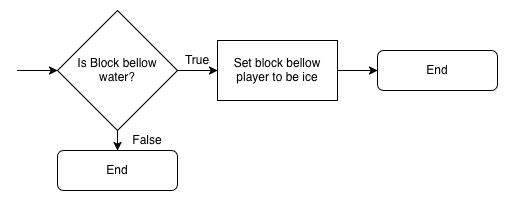

The diagram above was exported from draw.io. Its source (the exported page's mxGraphModel, read from the mxfile embedded in the PNG):
<mxGraphModel dx="897" dy="648" grid="1" gridSize="10" guides="1" tooltips="1" connect="1" arrows="1" fold="1" page="1" pageScale="1" pageWidth="1169" pageHeight="1654" math="0" shadow="0">
  <root>
    <mxCell id="0" />
    <mxCell id="1" parent="0" />
    <mxCell id="MlOrKS4e4EAAfS6jIrYS-6" style="edgeStyle=orthogonalEdgeStyle;rounded=0;orthogonalLoop=1;jettySize=auto;html=1;" parent="1" target="MlOrKS4e4EAAfS6jIrYS-2" edge="1">
      <mxGeometry relative="1" as="geometry">
        <mxPoint x="240" y="200" as="sourcePoint" />
      </mxGeometry>
    </mxCell>
    <mxCell id="EP5SlElmw9F-g8n1yDCm-1" value="" style="edgeStyle=orthogonalEdgeStyle;rounded=0;orthogonalLoop=1;jettySize=auto;html=1;" parent="1" source="MlOrKS4e4EAAfS6jIrYS-2" target="MlOrKS4e4EAAfS6jIrYS-4" edge="1">
      <mxGeometry relative="1" as="geometry" />
    </mxCell>
    <mxCell id="EP5SlElmw9F-g8n1yDCm-2" value="" style="edgeStyle=orthogonalEdgeStyle;rounded=0;orthogonalLoop=1;jettySize=auto;html=1;" parent="1" source="MlOrKS4e4EAAfS6jIrYS-2" target="MlOrKS4e4EAAfS6jIrYS-3" edge="1">
      <mxGeometry relative="1" as="geometry" />
    </mxCell>
    <mxCell id="MlOrKS4e4EAAfS6jIrYS-2" value="Is Block bellow &lt;br&gt;water?" style="rhombus;whiteSpace=wrap;html=1;" parent="1" vertex="1">
      <mxGeometry x="280" y="140" width="120" height="120" as="geometry" />
    </mxCell>
    <mxCell id="EP5SlElmw9F-g8n1yDCm-3" value="" style="edgeStyle=orthogonalEdgeStyle;rounded=0;orthogonalLoop=1;jettySize=auto;html=1;" parent="1" source="MlOrKS4e4EAAfS6jIrYS-3" target="MlOrKS4e4EAAfS6jIrYS-5" edge="1">
      <mxGeometry relative="1" as="geometry" />
    </mxCell>
    <mxCell id="MlOrKS4e4EAAfS6jIrYS-3" value="Set block bellow player to be ice" style="rounded=0;whiteSpace=wrap;html=1;" parent="1" vertex="1">
      <mxGeometry x="440" y="170" width="120" height="60" as="geometry" />
    </mxCell>
    <mxCell id="MlOrKS4e4EAAfS6jIrYS-4" value="End" style="rounded=1;whiteSpace=wrap;html=1;" parent="1" vertex="1">
      <mxGeometry x="280" y="280" width="120" height="40" as="geometry" />
    </mxCell>
    <mxCell id="MlOrKS4e4EAAfS6jIrYS-5" value="End" style="rounded=1;whiteSpace=wrap;html=1;" parent="1" vertex="1">
      <mxGeometry x="600" y="180" width="120" height="40" as="geometry" />
    </mxCell>
    <mxCell id="MlOrKS4e4EAAfS6jIrYS-10" value="False" style="text;html=1;strokeColor=none;fillColor=none;align=center;verticalAlign=middle;whiteSpace=wrap;rounded=0;" parent="1" vertex="1">
      <mxGeometry x="350" y="260" width="40" height="20" as="geometry" />
    </mxCell>
    <mxCell id="MlOrKS4e4EAAfS6jIrYS-11" value="True" style="text;html=1;strokeColor=none;fillColor=none;align=center;verticalAlign=middle;whiteSpace=wrap;rounded=0;" parent="1" vertex="1">
      <mxGeometry x="400" y="180" width="40" height="20" as="geometry" />
    </mxCell>
  </root>
</mxGraphModel>